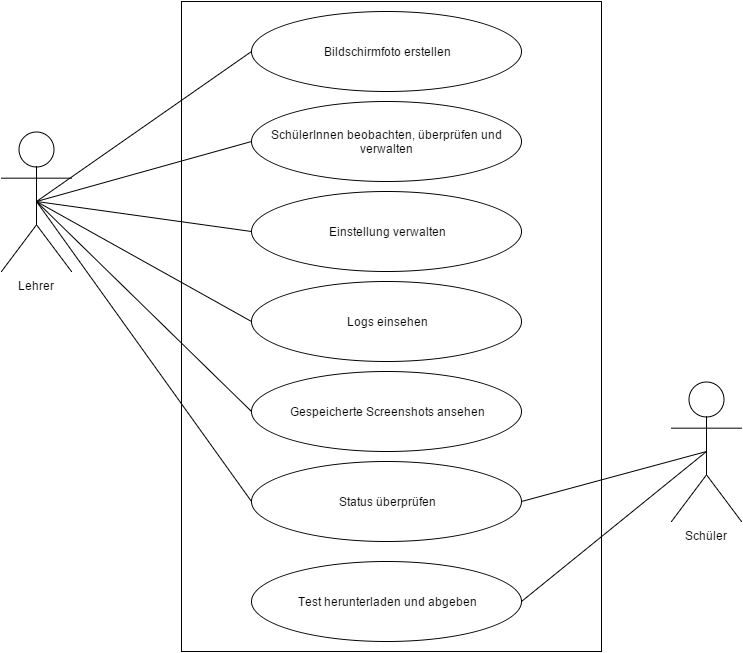

The diagram above was exported from draw.io. Its source (the exported page's mxGraphModel, read from the mxfile embedded in the PNG):
<mxGraphModel dx="880" dy="514" grid="1" gridSize="10" guides="1" tooltips="1" connect="1" arrows="1" fold="1" page="1" pageScale="1" pageWidth="826" pageHeight="1169" background="#ffffff" math="0">
  <root>
    <mxCell id="0" />
    <mxCell id="1" parent="0" />
    <mxCell id="2" value="Lehrer&lt;div&gt;&lt;br&gt;&lt;/div&gt;" style="shape=umlActor;verticalLabelPosition=bottom;labelBackgroundColor=#ffffff;verticalAlign=top;html=1;" vertex="1" parent="1">
      <mxGeometry x="30" y="170" width="70" height="140" as="geometry" />
    </mxCell>
    <mxCell id="3" value="Schüler" style="shape=umlActor;verticalLabelPosition=bottom;labelBackgroundColor=#ffffff;verticalAlign=top;html=1;" vertex="1" parent="1">
      <mxGeometry x="700" y="420" width="70" height="140" as="geometry" />
    </mxCell>
    <mxCell id="10" value="" style="whiteSpace=wrap;html=1;fillColor=none;" vertex="1" parent="1">
      <mxGeometry x="210" y="40" width="420" height="650" as="geometry" />
    </mxCell>
    <mxCell id="11" value="Bildschirmfoto erstellen" style="ellipse;whiteSpace=wrap;html=1;fillColor=none;" vertex="1" parent="1">
      <mxGeometry x="280" y="50" width="270" height="80" as="geometry" />
    </mxCell>
    <mxCell id="12" value="SchülerInnen beobachten, überprüfen und verwalten" style="ellipse;whiteSpace=wrap;html=1;fillColor=none;" vertex="1" parent="1">
      <mxGeometry x="280" y="140" width="270" height="80" as="geometry" />
    </mxCell>
    <mxCell id="13" value="Einstellung verwalten" style="ellipse;whiteSpace=wrap;html=1;fillColor=none;" vertex="1" parent="1">
      <mxGeometry x="280" y="230" width="270" height="80" as="geometry" />
    </mxCell>
    <mxCell id="14" value="Logs einsehen" style="ellipse;whiteSpace=wrap;html=1;fillColor=none;" vertex="1" parent="1">
      <mxGeometry x="280" y="320" width="270" height="80" as="geometry" />
    </mxCell>
    <mxCell id="15" value="Status überprüfen" style="ellipse;whiteSpace=wrap;html=1;fillColor=none;" vertex="1" parent="1">
      <mxGeometry x="280" y="500" width="270" height="80" as="geometry" />
    </mxCell>
    <mxCell id="18" value="Gespeicherte Screenshots ansehen" style="ellipse;whiteSpace=wrap;html=1;fillColor=none;" vertex="1" parent="1">
      <mxGeometry x="280" y="410" width="270" height="80" as="geometry" />
    </mxCell>
    <mxCell id="19" value="Test herunterladen und abgeben" style="ellipse;whiteSpace=wrap;html=1;fillColor=none;" vertex="1" parent="1">
      <mxGeometry x="280" y="600" width="270" height="80" as="geometry" />
    </mxCell>
    <mxCell id="25" value="" style="endArrow=none;html=1;exitX=0.5;exitY=0.5;exitPerimeter=0;entryX=0;entryY=0.5;" edge="1" parent="1" source="2" target="11">
      <mxGeometry width="50" height="50" relative="1" as="geometry">
        <mxPoint x="120" y="270" as="sourcePoint" />
        <mxPoint x="170" y="220" as="targetPoint" />
      </mxGeometry>
    </mxCell>
    <mxCell id="26" value="" style="endArrow=none;html=1;exitX=0.5;exitY=0.5;exitPerimeter=0;entryX=0;entryY=0.5;" edge="1" parent="1" source="2" target="12">
      <mxGeometry width="50" height="50" relative="1" as="geometry">
        <mxPoint x="20" y="100" as="sourcePoint" />
        <mxPoint x="70" y="50" as="targetPoint" />
      </mxGeometry>
    </mxCell>
    <mxCell id="27" value="" style="endArrow=none;html=1;exitX=0.5;exitY=0.5;exitPerimeter=0;entryX=0;entryY=0.5;" edge="1" parent="1" source="2" target="13">
      <mxGeometry width="50" height="50" relative="1" as="geometry">
        <mxPoint x="20" y="100" as="sourcePoint" />
        <mxPoint x="70" y="50" as="targetPoint" />
      </mxGeometry>
    </mxCell>
    <mxCell id="28" value="" style="endArrow=none;html=1;exitX=0.5;exitY=0.5;exitPerimeter=0;entryX=0;entryY=0.5;" edge="1" parent="1" source="2" target="14">
      <mxGeometry width="50" height="50" relative="1" as="geometry">
        <mxPoint x="20" y="100" as="sourcePoint" />
        <mxPoint x="70" y="50" as="targetPoint" />
      </mxGeometry>
    </mxCell>
    <mxCell id="30" value="" style="endArrow=none;html=1;exitX=0.5;exitY=0.5;exitPerimeter=0;entryX=0;entryY=0.5;" edge="1" parent="1" source="2" target="18">
      <mxGeometry width="50" height="50" relative="1" as="geometry">
        <mxPoint x="20" y="100" as="sourcePoint" />
        <mxPoint x="70" y="50" as="targetPoint" />
      </mxGeometry>
    </mxCell>
    <mxCell id="31" value="" style="endArrow=none;html=1;exitX=0.5;exitY=0.5;exitPerimeter=0;entryX=0;entryY=0.5;" edge="1" parent="1" source="2" target="15">
      <mxGeometry width="50" height="50" relative="1" as="geometry">
        <mxPoint x="20" y="100" as="sourcePoint" />
        <mxPoint x="70" y="50" as="targetPoint" />
      </mxGeometry>
    </mxCell>
    <mxCell id="33" value="" style="endArrow=none;html=1;entryX=0.5;entryY=0.5;entryPerimeter=0;exitX=1;exitY=0.5;" edge="1" parent="1" source="15" target="3">
      <mxGeometry width="50" height="50" relative="1" as="geometry">
        <mxPoint x="640" y="630" as="sourcePoint" />
        <mxPoint x="690" y="580" as="targetPoint" />
      </mxGeometry>
    </mxCell>
    <mxCell id="34" value="" style="endArrow=none;html=1;entryX=0.5;entryY=0.5;entryPerimeter=0;exitX=1;exitY=0.5;" edge="1" parent="1" source="19" target="3">
      <mxGeometry width="50" height="50" relative="1" as="geometry">
        <mxPoint x="660" y="660" as="sourcePoint" />
        <mxPoint x="710" y="610" as="targetPoint" />
      </mxGeometry>
    </mxCell>
  </root>
</mxGraphModel>